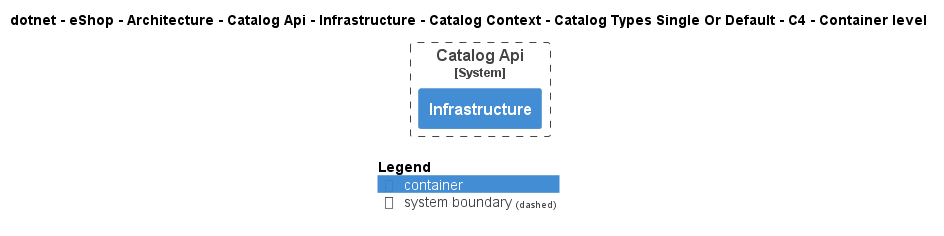

The diagram above was rendered by PlantUML. Its source (embedded in the PNG):
@startuml
!pragma layout smetana
!include ..\..\..\..\..\..\..\..\..\..\..\.c4s\C4_Container.puml

AddElementTag("c4interflow:lifecycle:new", $bgColor=green, $fontColor=#ffffff, $borderColor=green, $shadowing="False")
AddElementTag("c4interflow:lifecycle:changed", $bgColor=orange, $fontColor=#ffffff, $borderColor=orange, $shadowing="False")
AddElementTag("c4interflow:lifecycle:removed", $bgColor=red, $fontColor=#ffffff, $borderColor=red, $shadowing="False")

AddRelTag("c4interflow:lifecycle:new", $textColor=green, $lineColor=green)
AddRelTag("c4interflow:lifecycle:changed", $textColor=orange, $lineColor=orange)
AddRelTag("c4interflow:lifecycle:removed", $textColor=red, $lineColor=red)

SHOW_PERSON_PORTRAIT()
LAYOUT_TOP_DOWN()

skinparam linetype polyline

title dotnet - eShop - Architecture - Catalog Api - Infrastructure - Catalog Context - Catalog Types Single Or Default - C4 - Container level


System_Boundary(dotnet.eShop.Architecture.SoftwareSystems.CatalogApi, "Catalog Api") {
    Container(dotnet.eShop.Architecture.SoftwareSystems.CatalogApi.Containers.Infrastructure, "Infrastructure", "", "")
}



SHOW_LEGEND()
@enduml